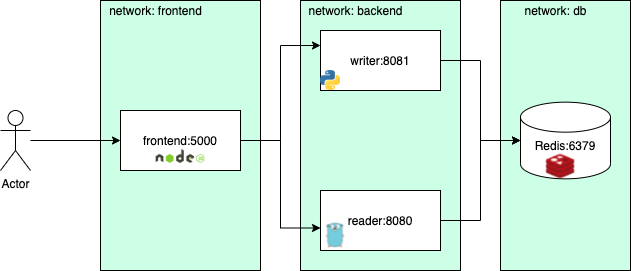

The diagram above was exported from draw.io. Its source (the exported page's mxGraphModel, read from the mxfile embedded in the PNG):
<mxGraphModel dx="1346" dy="761" grid="1" gridSize="10" guides="1" tooltips="1" connect="1" arrows="1" fold="1" page="1" pageScale="1" pageWidth="850" pageHeight="1100" math="0" shadow="0">
  <root>
    <mxCell id="0" />
    <mxCell id="1" parent="0" />
    <mxCell id="RVRP-Aocv46ldKlbLXSR-43" value="" style="rounded=0;whiteSpace=wrap;html=1;fillColor=#CCFFE6;" parent="1" vertex="1">
      <mxGeometry x="540" y="50" width="130" height="270" as="geometry" />
    </mxCell>
    <mxCell id="RVRP-Aocv46ldKlbLXSR-31" value="" style="rounded=0;whiteSpace=wrap;html=1;fillColor=#CCFFE6;" parent="1" vertex="1">
      <mxGeometry x="340" y="50" width="160" height="270" as="geometry" />
    </mxCell>
    <mxCell id="RVRP-Aocv46ldKlbLXSR-29" value="" style="rounded=0;whiteSpace=wrap;html=1;fillColor=#CCFFE6;" parent="1" vertex="1">
      <mxGeometry x="140" y="50" width="160" height="270" as="geometry" />
    </mxCell>
    <mxCell id="RVRP-Aocv46ldKlbLXSR-25" style="edgeStyle=orthogonalEdgeStyle;rounded=0;orthogonalLoop=1;jettySize=auto;html=1;entryX=0;entryY=0.25;entryDx=0;entryDy=0;" parent="1" source="RVRP-Aocv46ldKlbLXSR-1" target="RVRP-Aocv46ldKlbLXSR-3" edge="1">
      <mxGeometry relative="1" as="geometry" />
    </mxCell>
    <mxCell id="RVRP-Aocv46ldKlbLXSR-26" style="edgeStyle=orthogonalEdgeStyle;rounded=0;orthogonalLoop=1;jettySize=auto;html=1;entryX=0;entryY=0.25;entryDx=0;entryDy=0;" parent="1" source="RVRP-Aocv46ldKlbLXSR-1" target="RVRP-Aocv46ldKlbLXSR-6" edge="1">
      <mxGeometry relative="1" as="geometry" />
    </mxCell>
    <mxCell id="RVRP-Aocv46ldKlbLXSR-24" style="edgeStyle=orthogonalEdgeStyle;rounded=0;orthogonalLoop=1;jettySize=auto;html=1;entryX=0;entryY=0.5;entryDx=0;entryDy=0;" parent="1" source="RVRP-Aocv46ldKlbLXSR-17" target="RVRP-Aocv46ldKlbLXSR-1" edge="1">
      <mxGeometry relative="1" as="geometry" />
    </mxCell>
    <mxCell id="RVRP-Aocv46ldKlbLXSR-17" value="Actor" style="shape=umlActor;verticalLabelPosition=bottom;verticalAlign=top;html=1;outlineConnect=0;" parent="1" vertex="1">
      <mxGeometry x="40" y="160" width="30" height="60" as="geometry" />
    </mxCell>
    <mxCell id="RVRP-Aocv46ldKlbLXSR-20" value="" style="group" parent="1" vertex="1" connectable="0">
      <mxGeometry x="360" y="240" width="120" height="60" as="geometry" />
    </mxCell>
    <mxCell id="RVRP-Aocv46ldKlbLXSR-4" value="reader:8080" style="rounded=0;whiteSpace=wrap;html=1;" parent="RVRP-Aocv46ldKlbLXSR-20" vertex="1">
      <mxGeometry width="120" height="60" as="geometry" />
    </mxCell>
    <mxCell id="RVRP-Aocv46ldKlbLXSR-6" value="" style="shape=image;verticalLabelPosition=bottom;labelBackgroundColor=#ffffff;verticalAlign=top;aspect=fixed;imageAspect=0;image=https://www.pngkit.com/png/full/380-3801403_go-programming-language-logo-golang-logo-png.png;" parent="RVRP-Aocv46ldKlbLXSR-20" vertex="1">
      <mxGeometry y="30" width="30" height="30" as="geometry" />
    </mxCell>
    <mxCell id="RVRP-Aocv46ldKlbLXSR-21" value="" style="group" parent="1" vertex="1" connectable="0">
      <mxGeometry x="360" y="80" width="120" height="60" as="geometry" />
    </mxCell>
    <mxCell id="RVRP-Aocv46ldKlbLXSR-3" value="writer:8081" style="rounded=0;whiteSpace=wrap;html=1;" parent="RVRP-Aocv46ldKlbLXSR-21" vertex="1">
      <mxGeometry width="120" height="60" as="geometry" />
    </mxCell>
    <mxCell id="RVRP-Aocv46ldKlbLXSR-7" value="" style="shape=image;verticalLabelPosition=bottom;labelBackgroundColor=#ffffff;verticalAlign=top;aspect=fixed;imageAspect=0;image=https://upload.wikimedia.org/wikipedia/commons/thumb/c/c3/Python-logo-notext.svg/768px-Python-logo-notext.svg.png;" parent="RVRP-Aocv46ldKlbLXSR-21" vertex="1">
      <mxGeometry y="40" width="20" height="20" as="geometry" />
    </mxCell>
    <mxCell id="RVRP-Aocv46ldKlbLXSR-23" value="" style="group" parent="1" vertex="1" connectable="0">
      <mxGeometry x="560" y="151.66" width="90" height="76.67000000000002" as="geometry" />
    </mxCell>
    <mxCell id="RVRP-Aocv46ldKlbLXSR-2" value="Redis:6379&lt;br&gt;&lt;br&gt;" style="shape=cylinder3;whiteSpace=wrap;html=1;boundedLbl=1;backgroundOutline=1;size=15;" parent="RVRP-Aocv46ldKlbLXSR-23" vertex="1">
      <mxGeometry width="90" height="76.67" as="geometry" />
    </mxCell>
    <mxCell id="RVRP-Aocv46ldKlbLXSR-22" value="" style="shape=image;verticalLabelPosition=bottom;labelBackgroundColor=#ffffff;verticalAlign=top;aspect=fixed;imageAspect=0;image=https://www.logolynx.com/images/logolynx/a9/a9f50161e46ad3a736f9dfaba06859eb.png;" parent="RVRP-Aocv46ldKlbLXSR-23" vertex="1">
      <mxGeometry x="25.519999999999982" y="52" width="28.96" height="24.67" as="geometry" />
    </mxCell>
    <mxCell id="RVRP-Aocv46ldKlbLXSR-27" style="edgeStyle=orthogonalEdgeStyle;rounded=0;orthogonalLoop=1;jettySize=auto;html=1;entryX=0;entryY=0.5;entryDx=0;entryDy=0;entryPerimeter=0;" parent="1" source="RVRP-Aocv46ldKlbLXSR-3" target="RVRP-Aocv46ldKlbLXSR-2" edge="1">
      <mxGeometry relative="1" as="geometry" />
    </mxCell>
    <mxCell id="RVRP-Aocv46ldKlbLXSR-28" style="edgeStyle=orthogonalEdgeStyle;rounded=0;orthogonalLoop=1;jettySize=auto;html=1;entryX=0;entryY=0.5;entryDx=0;entryDy=0;entryPerimeter=0;" parent="1" source="RVRP-Aocv46ldKlbLXSR-4" target="RVRP-Aocv46ldKlbLXSR-2" edge="1">
      <mxGeometry relative="1" as="geometry" />
    </mxCell>
    <mxCell id="RVRP-Aocv46ldKlbLXSR-30" value="network: frontend" style="text;html=1;align=center;verticalAlign=middle;resizable=0;points=[];autosize=1;strokeColor=none;fillColor=none;" parent="1" vertex="1">
      <mxGeometry x="140" y="50" width="110" height="20" as="geometry" />
    </mxCell>
    <mxCell id="RVRP-Aocv46ldKlbLXSR-32" value="network: backend" style="text;html=1;align=center;verticalAlign=middle;resizable=0;points=[];autosize=1;strokeColor=none;fillColor=none;" parent="1" vertex="1">
      <mxGeometry x="340" y="50" width="110" height="20" as="geometry" />
    </mxCell>
    <mxCell id="RVRP-Aocv46ldKlbLXSR-40" value="" style="group" parent="1" vertex="1" connectable="0">
      <mxGeometry x="160" y="160" width="120" height="72" as="geometry" />
    </mxCell>
    <mxCell id="RVRP-Aocv46ldKlbLXSR-1" value="frontend:5000" style="rounded=0;whiteSpace=wrap;html=1;" parent="RVRP-Aocv46ldKlbLXSR-40" vertex="1">
      <mxGeometry width="120" height="60" as="geometry" />
    </mxCell>
    <mxCell id="RVRP-Aocv46ldKlbLXSR-39" value="" style="shape=image;verticalLabelPosition=bottom;labelBackgroundColor=#ffffff;verticalAlign=top;aspect=fixed;imageAspect=0;image=https://cdn.icon-icons.com/icons2/2415/PNG/512/nodejs_original_wordmark_logo_icon_146412.png;" parent="RVRP-Aocv46ldKlbLXSR-40" vertex="1">
      <mxGeometry x="34" y="20" width="52" height="52" as="geometry" />
    </mxCell>
    <mxCell id="RVRP-Aocv46ldKlbLXSR-44" value="network: db" style="text;html=1;align=center;verticalAlign=middle;resizable=0;points=[];autosize=1;strokeColor=none;fillColor=none;" parent="1" vertex="1">
      <mxGeometry x="555" y="50" width="80" height="20" as="geometry" />
    </mxCell>
  </root>
</mxGraphModel>